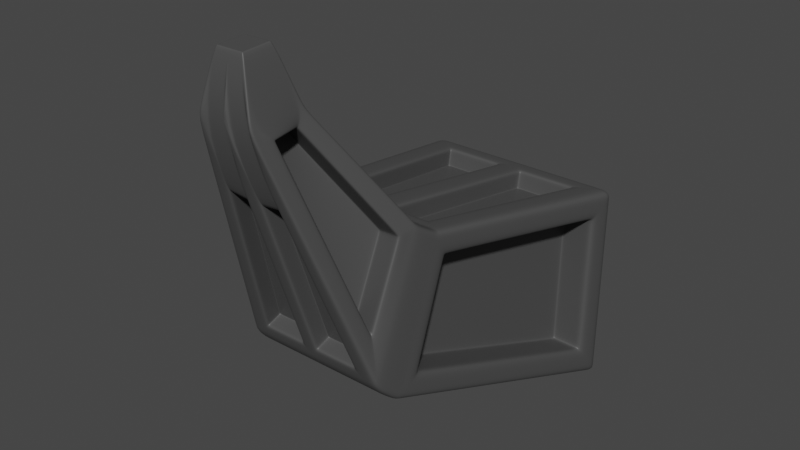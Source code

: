 # Source: SurveillanceCameraStand.blend  (saved by Blender 2.90.8; exported with 4.5.12 LTS)
import bpy
from mathutils import Matrix  # noqa: F401  (used for matrix-valued properties, if any)

bpy.ops.wm.read_factory_settings(use_empty=True)
scene = bpy.context.scene
scene.name = 'Scene'

# ---- collections
col_collection = bpy.data.collections.new('Collection'); scene.collection.children.link(col_collection)

# ---- materials (node trees are filled in below, after node groups)
mat_camera_quinary = bpy.data.materials.new('Camera_Quinary')
mat_camera_quinary.use_transparent_shadow = False

# ---- material node trees
mat_camera_quinary.use_nodes = True; mat_camera_quinary.node_tree.nodes.clear()
_N = mat_camera_quinary.node_tree.nodes; _L = mat_camera_quinary.node_tree.links
n0 = _N.new('ShaderNodeBsdfPrincipled'); n0.name = 'Principled BSDF'; n0.location = (10, 300)
n0.distribution = 'GGX'
n0.subsurface_method = 'BURLEY'
n0.inputs[0].default_value = (0.0716, 0.0716, 0.0716, 1.0)
n0.inputs[3].default_value = 1.45
n0.inputs[27].default_value = (0.0, 0.0, 0.0, 1.0)
n0.inputs[28].default_value = 1.0
n1 = _N.new('ShaderNodeOutputMaterial'); n1.name = 'Material Output'; n1.location = (300, 300)
_L.new(n0.outputs[0], n1.inputs[0])
n1.is_active_output = True

# ---- world
world_world = bpy.data.worlds.new('World'); scene.world = world_world
world_world.use_nodes = True; world_world.node_tree.nodes.clear()
_N = world_world.node_tree.nodes; _L = world_world.node_tree.links
n0 = _N.new('ShaderNodeOutputWorld'); n0.name = 'World Output'; n0.location = (300, 300)
n1 = _N.new('ShaderNodeBackground'); n1.name = 'Background'; n1.location = (10, 300)
n1.inputs[0].default_value = (0.05088, 0.05088, 0.05088, 1.0)
_L.new(n1.outputs[0], n0.inputs[0])
n0.is_active_output = True
world_world.color = (0.05088, 0.05088, 0.05088)
world_world.use_sun_shadow = False
world_world.sun_shadow_jitter_overblur = 0.0

# ---- meshes
me_cube_001 = bpy.data.meshes.new('Cube.001')
me_cube_001.from_pydata([(0.7144, 0.7638, -3.003), (0.7144, 1.252, -1.66), (1.0, 3.519, -4.046), (1.0, 3.519, -2.046), (0.6921, 0.5654, -2.828), (0.6921, 1.062, -1.539), (0.2649, -0.2203, -0.4883), (0.2649, 0.3086, -0.4592), (0.1397, -0.1229, 0.01763), (0.1397, 0.1561, 0.03301), (0.8493, 3.519, -4.046), (0.8493, 3.519, -2.046), (0.6068, 0.7638, -3.003), (0.6068, 1.252, -1.66), (0.5878, 0.5654, -2.828), (0.5878, 1.062, -1.539), (0.2557, 0.009966, -1.174), (0.2762, 0.5936, -0.8677), (0.1187, -0.1229, 0.01763), (0.1187, 0.1561, 0.03301), (1.0, 3.519, -2.152), (0.7144, 1.227, -1.731), (0.6921, 1.036, -1.607), (0.2727, 0.2195, -0.5846), (0.1397, 0.1414, 0.0322), (0.1187, 0.1414, 0.0322), (0.8493, 3.519, -2.152), (1.0, 3.519, -3.934), (0.7144, 0.7912, -2.927), (0.6921, 0.5934, -2.756), (0.3136, -0.0295, -0.5913), (0.1397, -0.1072, 0.01849), (0.1187, -0.1072, 0.01849), (0.8493, 3.519, -3.934), (0.7185, 0.8032, -3.018), (0.7185, 1.285, -1.666), (0.4969, 1.409, -1.687), (0.488, 0.9273, -3.065), (0.7323, 1.359, -1.911), (0.7381, 1.024, -2.85), (0.673, 0.5303, -2.723), (0.673, 1.028, -1.491), (0.4628, 0.981, -1.423), (0.485, 0.5064, -2.652), (0.6492, 0.8689, -1.572), (0.6226, 0.5717, -2.324), (0.9857, 3.381, -3.994), (0.9857, 3.405, -2.027), (0.6973, 3.281, -2.006), (0.6931, 3.257, -3.947), (0.9711, 3.25, -2.258), (0.9658, 3.233, -3.665), (0.9857, 3.404, -2.131), (0.7185, 1.259, -1.737), (0.9857, 3.382, -3.883), (0.7185, 0.8303, -2.942), (0.0, 3.519, -2.046), (0.0, 0.7638, -3.003), (0.0, 0.5654, -2.828), (0.0, -0.2203, -0.4883), (0.0, -0.1229, 0.01763), (0.0, 3.519, -4.046), (0.0, 1.252, -1.66), (0.0, 1.062, -1.539), (0.0, 0.3086, -0.4592), (0.0, 0.1561, 0.03301), (0.0, 0.1414, 0.0322), (0.0, 3.519, -2.152), (0.0, 3.519, -3.934), (0.0, -0.1072, 0.01849), (0.0, 1.285, -1.666), (0.0, 0.8032, -3.018), (0.0, 1.028, -1.491), (0.0, 0.5303, -2.723), (0.0, 3.381, -3.994), (0.0, 3.405, -2.027), (0.6531, 3.268, -2.261), (0.4143, 1.377, -1.914), (0.6479, 3.251, -3.668), (0.4201, 1.041, -2.853), (0.6763, 3.266, -2.261), (0.671, 3.249, -3.668), (0.4433, 1.04, -2.853), (0.4375, 1.375, -1.913), (0.9016, 3.237, -3.666), (0.6739, 1.028, -2.851), (0.668, 1.363, -1.911), (0.9068, 3.254, -2.259), (0.673, 1.002, -1.556), (0.2649, 0.2807, -0.4607), (0.2649, -0.1906, -0.4867), (0.673, 0.5583, -2.654), (0.4164, 0.915, -1.609), (0.03996, 0.2656, -0.622), (0.08082, 0.01655, -0.6288), (0.3898, 0.6178, -2.362), (0.435, 0.9113, -1.606), (0.4084, 0.6141, -2.359), (0.09944, 0.01286, -0.6258), (0.05858, 0.2619, -0.619), (0.6027, 0.5756, -2.327), (0.2529, 0.2234, -0.5878), (0.6293, 0.8728, -1.575), (0.2937, -0.02557, -0.5945), (0.225, -0.2203, -0.4883), (0.07481, 0.01719, -1.196), (0.5716, 0.5303, -2.723), (0.07481, 0.6578, -2.601), (0.07481, 0.5064, -2.652), (0.07481, 0.1685, -1.145), (0.2557, 0.1613, -1.123), (0.485, 0.6578, -2.601), (0.07481, 0.1685, -1.145), (0.2557, 0.1613, -1.123), (0.485, 0.6578, -2.601), (0.07481, 0.6578, -2.601), (0.2557, 0.03967, -1.164), (0.485, 0.5362, -2.642), (0.07481, 0.04689, -1.186), (0.07481, 0.5362, -2.642), (0.8372, 3.381, -3.994), (0.6102, 0.8032, -3.018), (0.1327, 3.319, -3.784), (0.1327, 0.9273, -3.065), (0.1327, 3.257, -3.947), (0.1327, 0.9891, -2.901), (0.6931, 3.319, -3.784), (0.488, 0.9891, -2.901), (0.1327, 0.9818, -2.921), (0.488, 0.9818, -2.921), (0.1327, 3.311, -3.803), (0.6931, 3.311, -3.803), (0.488, 0.9367, -3.04), (0.1327, 0.9367, -3.04), (0.1327, 3.266, -3.922), (0.6931, 3.266, -3.922), (0.8372, 3.405, -2.027), (0.6102, 1.285, -1.666), (0.1259, 3.251, -2.184), (0.1259, 1.409, -1.687), (0.1259, 3.281, -2.006), (0.1259, 1.379, -1.865), (0.6973, 3.251, -2.184), (0.4969, 1.379, -1.865), (0.1259, 3.251, -2.184), (0.6973, 3.251, -2.184), (0.4969, 1.379, -1.865), (0.1259, 1.379, -1.865), (0.6973, 3.276, -2.036), (0.4969, 1.404, -1.717), (0.1259, 1.404, -1.717), (0.1259, 3.276, -2.036), (0.5716, 1.028, -1.491), (0.225, 0.3086, -0.4592), (0.08289, 0.981, -1.423), (0.08289, 0.5923, -0.8658), (0.08289, 0.8789, -1.504), (0.08289, 0.4903, -0.9464), (0.4628, 0.8789, -1.504), (0.2762, 0.4915, -0.9482), (0.7234, 1.324, -1.672), (0.6144, 1.324, -1.672), (0.6144, 0.8503, -3.036), (0.7234, 1.299, -1.744), (0.7234, 0.8769, -2.959), (0.7234, 0.8503, -3.036), (0.7366, 1.394, -1.917), (0.7423, 1.064, -2.865), (0.1327, 0.9699, -3.081), (0.1259, 1.443, -1.693), (0.4187, 1.411, -1.92), (0.4243, 1.082, -2.868), (0.4418, 1.41, -1.92), (0.4475, 1.08, -2.868), (0.678, 1.068, -2.866), (0.6724, 1.397, -1.918), (0.4917, 0.9699, -3.081), (0.0, 0.8503, -3.036), (0.1327, 1.032, -2.918), (0.4917, 1.032, -2.918), (0.4917, 1.024, -2.937), (0.1327, 1.024, -2.937), (0.1327, 0.9793, -3.056), (0.4917, 0.9793, -3.056), (0.5006, 1.443, -1.693), (0.0, 1.324, -1.672), (0.1259, 1.413, -1.871), (0.5006, 1.413, -1.871), (0.1259, 1.413, -1.871), (0.5006, 1.413, -1.871), (0.5006, 1.438, -1.723), (0.1259, 1.438, -1.723), (0.9802, 3.327, -3.974), (0.6713, 3.227, -2.253), (0.9019, 3.214, -2.251), (0.6888, 3.263, -3.785), (0.6888, 3.218, -3.904), (0.1259, 3.212, -2.177), (0.1259, 3.237, -2.03), (0.9802, 3.361, -2.019), (0.8325, 3.361, -2.019), (0.8325, 3.327, -3.974), (0.9802, 3.359, -2.123), (0.9802, 3.329, -3.864), (0.9661, 3.211, -2.251), (0.9611, 3.187, -3.648), (0.1327, 3.208, -3.929), (0.1259, 3.242, -1.999), (0.6481, 3.228, -2.253), (0.6431, 3.205, -3.651), (0.6663, 3.203, -3.651), (0.8969, 3.191, -3.649), (0.6888, 3.208, -3.929), (0.0, 3.327, -3.974), (0.1327, 3.27, -3.765), (0.6888, 3.27, -3.765), (0.1327, 3.263, -3.785), (0.1327, 3.218, -3.904), (0.6932, 3.242, -1.999), (0.0, 3.361, -2.019), (0.1259, 3.212, -2.177), (0.6932, 3.212, -2.177), (0.6932, 3.212, -2.177), (0.6932, 3.237, -2.03), (0.6588, 0.5042, -2.646), (0.5596, 1.003, -1.455), (0.5596, 0.5042, -2.646), (0.6588, 0.9771, -1.518), (0.6588, 0.5323, -2.579), (0.6588, 1.003, -1.455), (0.08289, 0.9675, -1.404), (0.07481, 0.4895, -2.602), (0.6361, 0.8464, -1.537), (0.6118, 0.5508, -2.264), (0.4034, 0.8924, -1.575), (0.3791, 0.5969, -2.302), (0.422, 0.8887, -1.572), (0.3977, 0.5932, -2.299), (0.592, 0.5548, -2.267), (0.6163, 0.8503, -1.541), (0.477, 0.4892, -2.601), (0.0, 0.5042, -2.646), (0.07481, 0.6408, -2.551), (0.477, 0.6406, -2.55), (0.07481, 0.6408, -2.551), (0.477, 0.6406, -2.55), (0.477, 0.5189, -2.591), (0.07481, 0.5192, -2.592), (0.4563, 0.9675, -1.404), (0.0, 1.003, -1.455), (0.08289, 0.8654, -1.484), (0.4563, 0.8655, -1.484), (0.2743, -0.2029, -0.5401), (0.233, 0.3253, -0.4831), (0.233, -0.2029, -0.5401), (0.2743, 0.2974, -0.4861), (0.2743, -0.1732, -0.5369), (0.08289, 0.6013, -0.8787), (0.07481, 0.02851, -1.229), (0.2814, 0.2346, -0.6074), (0.3207, -0.01558, -0.6314), (0.04868, 0.2806, -0.6449), (0.08798, 0.03047, -0.6689), (0.1066, 0.02678, -0.6659), (0.3009, -0.01165, -0.6346), (0.261, 0.02146, -1.208), (0.0, -0.2029, -0.5401), (0.07481, 0.1799, -1.178), (0.261, 0.1728, -1.157), (0.07481, 0.1799, -1.178), (0.07481, 0.05822, -1.219), (0.2806, 0.6026, -0.8805), (0.0, 0.3253, -0.4831), (0.08289, 0.4993, -0.9593), (0.2806, 0.5005, -0.9611), (0.2743, 0.3253, -0.4831), (0.0673, 0.2769, -0.6419), (0.2616, 0.2385, -0.6106), (0.261, 0.1728, -1.157), (0.261, 0.05116, -1.198), (0.8258, 3.519, -2.046), (0.59, 0.7638, -3.003), (0.5716, 0.5654, -2.828), (0.2188, -0.2203, -0.4883), (0.1154, -0.1229, 0.01763), (0.8258, 3.519, -2.152), (0.8258, 3.519, -3.934), (0.5934, 1.285, -1.666), (0.5558, 1.028, -1.491), (0.814, 3.405, -2.027), (0.8258, 3.519, -4.046), (0.59, 1.252, -1.66), (0.5716, 1.062, -1.539), (0.2188, 0.3086, -0.4592), (0.1154, 0.1561, 0.03301), (0.1154, 0.1414, 0.0322), (0.1154, -0.1072, 0.01849), (0.5934, 0.8032, -3.018), (0.5558, 0.5303, -2.723), (0.814, 3.381, -3.994), (0.2507, 0.01017, -1.175), (0.4736, 0.5064, -2.652), (0.2507, 0.1615, -1.124), (0.4736, 0.6578, -2.601), (0.4736, 0.6578, -2.601), (0.2507, 0.1615, -1.124), (0.2507, 0.03987, -1.165), (0.4736, 0.5362, -2.642), (0.4782, 0.9273, -3.065), (0.6776, 3.257, -3.947), (0.4782, 0.9891, -2.901), (0.6776, 3.319, -3.784), (0.6776, 3.311, -3.803), (0.4782, 0.9818, -2.921), (0.4782, 0.9367, -3.04), (0.6776, 3.266, -3.922), (0.4867, 1.409, -1.687), (0.6815, 3.281, -2.006), (0.4867, 1.379, -1.865), (0.6815, 3.251, -2.184), (0.4867, 1.379, -1.865), (0.6815, 3.251, -2.184), (0.6815, 3.276, -2.036), (0.4867, 1.404, -1.717), (0.4523, 0.981, -1.423), (0.2709, 0.5936, -0.8676), (0.4523, 0.8789, -1.504), (0.2709, 0.4915, -0.9482), (0.4902, 1.413, -1.871), (0.4818, 1.032, -2.918), (0.6735, 3.27, -3.765), (0.6775, 3.212, -2.177), (0.446, 0.8655, -1.484), (0.4659, 0.6406, -2.55), (0.2751, 0.5005, -0.961), (0.2559, 0.173, -1.158), (0.05164, 3.519, -4.046), (0.03689, 1.252, -1.66), (0.03574, 1.062, -1.539), (0.01368, 0.3086, -0.4592), (0.007215, 0.1561, 0.03301), (0.007215, 0.1414, 0.0322), (0.007215, -0.1072, 0.01849), (0.03711, 0.8032, -3.018), (0.03476, 0.5303, -2.723), (0.05091, 3.381, -3.994), (0.09975, 0.5064, -2.652), (0.09975, 0.6578, -2.601), (0.09975, 0.6578, -2.601), (0.09975, 0.5362, -2.642), (0.1543, 0.9273, -3.065), (0.1668, 3.257, -3.947), (0.1543, 0.9891, -2.901), (0.1668, 3.319, -3.784), (0.1668, 3.311, -3.803), (0.1668, 3.266, -3.922), (0.1484, 1.379, -1.865), (0.1484, 1.404, -1.717), (0.09464, 0.5924, -0.8659), (0.09464, 0.4903, -0.9465), (0.1545, 1.032, -2.918), (0.1665, 3.27, -3.765), (0.09926, 0.6408, -2.551), (0.08613, 0.1794, -1.177), (0.05164, 3.519, -2.046), (0.03689, 0.7638, -3.003), (0.03574, 0.5654, -2.828), (0.01368, -0.2203, -0.4883), (0.007215, -0.1229, 0.01763), (0.05164, 3.519, -2.152), (0.05164, 3.519, -3.934), (0.03711, 1.285, -1.666), (0.03476, 1.028, -1.491), (0.05091, 3.405, -2.027), (0.08581, 0.01675, -1.194), (0.08581, 0.1681, -1.143), (0.08581, 0.1681, -1.143), (0.08581, 0.04645, -1.184), (0.1543, 0.9818, -2.921), (0.1543, 0.9367, -3.04), (0.1484, 1.409, -1.687), (0.1606, 3.281, -2.006), (0.1484, 1.379, -1.865), (0.1606, 3.251, -2.184), (0.1606, 3.251, -2.184), (0.1606, 3.276, -2.036), (0.106, 0.981, -1.423), (0.106, 0.8789, -1.504), (0.1487, 1.413, -1.871), (0.1604, 3.212, -2.177), (0.1056, 0.8654, -1.484), (0.0949, 0.4993, -0.9594), (1.0, 3.519, -3.848), (0.7144, 0.8122, -2.87), (0.6921, 0.6147, -2.7), (0.2649, -0.1679, -0.4855), (0.1397, -0.09521, 0.01915), (0.1187, -0.09521, 0.01915), (0.8493, 3.519, -3.848), (0.7185, 0.8509, -2.884), (0.673, 0.5796, -2.601), (0.9857, 3.383, -3.799), (0.7378, 1.04, -2.805), (0.9661, 3.234, -3.598), (0.0, 3.519, -3.848), (0.0, -0.09521, 0.01915), (0.4199, 1.058, -2.808), (0.6481, 3.251, -3.6), (0.443, 1.056, -2.807), (0.6713, 3.25, -3.6), (0.9019, 3.238, -3.598), (0.6736, 1.044, -2.806), (0.3116, -0.01752, -0.5909), (0.6238, 0.586, -2.288), (0.07886, 0.02852, -0.6284), (0.3911, 0.632, -2.326), (0.09748, 0.02484, -0.6254), (0.4097, 0.6284, -2.323), (0.604, 0.5899, -2.291), (0.2918, -0.01359, -0.5941), (0.424, 1.098, -2.822), (0.6434, 3.206, -3.584), (0.3802, 0.6111, -2.267), (0.08609, 0.0425, -0.6677), (0.1154, -0.09521, 0.01915), (0.8258, 3.519, -3.848), (0.05164, 3.519, -3.848), (0.007215, -0.09521, 0.01915), (0.4378, 1.359, -1.958), (0.6683, 1.347, -1.956), (0.06053, 0.25, -0.6194), (0.2548, 0.2115, -0.5881), (1.0, 3.519, -2.237), (0.7144, 1.206, -1.788), (0.6921, 1.015, -1.662), (0.2649, 0.2582, -0.462), (0.1397, 0.1295, 0.03155), (0.1187, 0.1295, 0.03155), (0.8493, 3.519, -2.237), (0.7185, 1.239, -1.795), (0.673, 0.9809, -1.608), (0.9857, 3.403, -2.214), (0.7326, 1.343, -1.956), (0.9708, 3.249, -2.325), (0.0, 3.519, -2.237), (0.0, 0.1295, 0.03155), (0.4146, 1.361, -1.958), (0.6528, 3.267, -2.328), (0.676, 3.265, -2.328), (0.9066, 3.253, -2.326), (0.2747, 0.2076, -0.5849), (0.6479, 0.8547, -1.608), (0.04191, 0.2537, -0.6224), (0.4152, 0.9008, -1.645), (0.4338, 0.8971, -1.642), (0.6281, 0.8586, -1.611), (0.4189, 1.395, -1.965), (0.6479, 3.227, -2.32), (0.4022, 0.8783, -1.61), (0.05056, 0.2686, -0.646), (0.1154, 0.1295, 0.03155), (0.8258, 3.519, -2.237), (0.05164, 3.519, -2.237), (0.007215, 0.1295, 0.03155)], [], [(26, 11, 3, 20), (53, 35, 1, 21), (121, 34, 0, 12), (254, 252, 6, 104), (12, 0, 4, 14), (21, 1, 5, 22), (255, 275, 7, 89), (89, 7, 9, 24), (104, 6, 8, 18), (283, 104, 18, 284), (24, 9, 19, 25), (275, 253, 153, 7), (7, 153, 19, 9), (1, 13, 15, 5), (281, 12, 14, 282), (376, 112, 109, 375), (35, 137, 13, 1), (297, 121, 12, 281), (285, 280, 11, 26), (461, 285, 26, 438), (436, 24, 25, 437), (435, 89, 24, 436), (454, 96, 92, 453), (433, 21, 22, 434), (439, 53, 21, 433), (438, 26, 20, 432), (10, 33, 27, 2), (34, 55, 28, 0), (0, 28, 29, 4), (252, 256, 90, 6), (6, 90, 31, 8), (8, 31, 32, 18), (290, 286, 33, 10), (165, 164, 55, 34), (448, 80, 76, 447), (378, 128, 125, 352), (160, 161, 137, 35), (162, 165, 34, 121), (163, 160, 35, 53), (4, 29, 91, 40), (434, 22, 88, 440), (282, 14, 106, 298), (5, 15, 152, 41), (22, 5, 41, 88), (14, 4, 40, 106), (20, 3, 47, 52), (10, 2, 46, 120), (3, 11, 136, 47), (290, 10, 120, 299), (432, 20, 52, 441), (2, 27, 54, 46), (204, 50, 52, 202), (167, 39, 55, 164), (442, 38, 53, 439), (403, 51, 54, 401), (384, 144, 138, 383), (463, 341, 66, 445), (341, 340, 65, 66), (386, 154, 156, 387), (339, 64, 65, 340), (338, 63, 72, 372), (337, 62, 63, 338), (371, 70, 62, 337), (368, 342, 69, 60), (364, 56, 75, 373), (456, 170, 77, 446), (210, 81, 78, 209), (408, 82, 79, 406), (172, 83, 77, 170), (175, 86, 83, 172), (411, 85, 82, 408), (211, 84, 81, 210), (449, 87, 80, 448), (443, 50, 87, 449), (205, 51, 84, 211), (402, 39, 85, 411), (166, 38, 86, 175), (232, 44, 88, 227), (450, 23, 89, 435), (260, 30, 90, 256), (413, 45, 91, 400), (459, 261, 93, 452), (416, 98, 94, 414), (237, 97, 95, 235), (276, 99, 93, 261), (277, 101, 99, 276), (238, 100, 97, 237), (419, 103, 98, 416), (455, 102, 96, 454), (451, 44, 102, 455), (412, 30, 103, 419), (233, 45, 100, 238), (259, 23, 101, 277), (300, 16, 104, 283), (240, 43, 106, 226), (346, 108, 73, 344), (258, 105, 59, 266), (335, 268, 110, 302), (278, 113, 110, 268), (244, 115, 107, 242), (304, 114, 111, 303), (307, 117, 114, 304), (247, 119, 115, 244), (279, 116, 113, 278), (377, 118, 112, 376), (374, 105, 118, 377), (265, 16, 116, 279), (231, 108, 119, 247), (301, 43, 117, 307), (212, 49, 120, 201), (308, 37, 121, 297), (351, 124, 74, 345), (168, 123, 71, 177), (329, 179, 127, 310), (216, 130, 122, 214), (312, 131, 126, 311), (180, 129, 127, 179), (183, 132, 129, 180), (315, 135, 131, 312), (217, 134, 130, 216), (379, 133, 128, 378), (350, 123, 133, 379), (206, 124, 134, 217), (309, 49, 135, 315), (176, 37, 132, 183), (184, 36, 137, 161), (380, 139, 70, 371), (317, 48, 136, 289), (207, 140, 75, 219), (388, 186, 141, 382), (222, 145, 142, 221), (320, 146, 143, 318), (188, 147, 141, 186), (191, 150, 147, 188), (323, 149, 146, 320), (223, 148, 145, 222), (385, 151, 144, 384), (381, 140, 151, 385), (218, 48, 148, 223), (316, 36, 149, 323), (169, 139, 150, 191), (271, 17, 153, 253), (324, 42, 152, 288), (358, 155, 64, 339), (230, 154, 72, 249), (391, 273, 157, 359), (325, 17, 159, 327), (248, 42, 158, 251), (257, 155, 157, 273), (207, 169, 191, 198), (36, 184, 190, 149), (149, 190, 189, 146), (198, 191, 188, 197), (197, 188, 186, 220), (146, 189, 187, 143), (389, 220, 186, 388), (139, 169, 185, 70), (218, 184, 161, 200), (212, 176, 183, 196), (123, 168, 182, 133), (133, 182, 181, 128), (196, 183, 180, 195), (195, 180, 179, 215), (128, 181, 178, 125), (330, 215, 179, 329), (206, 168, 177, 213), (37, 176, 162, 121), (204, 166, 175, 194), (39, 167, 174, 85), (85, 174, 173, 82), (194, 175, 172, 193), (193, 172, 170, 208), (82, 173, 171, 79), (457, 208, 170, 456), (205, 167, 164, 203), (38, 166, 163, 53), (202, 199, 160, 163), (201, 192, 165, 162), (199, 200, 161, 160), (192, 203, 164, 165), (46, 54, 203, 192), (47, 136, 200, 199), (120, 46, 192, 201), (52, 47, 199, 202), (51, 205, 203, 54), (447, 76, 208, 457), (80, 193, 208, 76), (87, 194, 193, 80), (50, 204, 194, 87), (124, 206, 213, 74), (311, 126, 215, 330), (131, 195, 215, 126), (135, 196, 195, 131), (49, 212, 196, 135), (48, 218, 200, 136), (383, 138, 220, 389), (144, 197, 220, 138), (151, 198, 197, 144), (140, 207, 198, 151), (184, 218, 223, 190), (190, 223, 222, 189), (189, 222, 221, 187), (169, 207, 219, 185), (168, 206, 217, 182), (182, 217, 216, 181), (181, 216, 214, 178), (176, 212, 201, 162), (167, 205, 211, 174), (174, 211, 210, 173), (173, 210, 209, 171), (166, 204, 202, 163), (154, 230, 250, 156), (271, 248, 251, 274), (387, 156, 250, 390), (257, 230, 249, 272), (42, 248, 225, 152), (258, 231, 247, 270), (43, 240, 246, 117), (117, 246, 245, 114), (270, 247, 244, 269), (269, 244, 242, 267), (114, 245, 243, 111), (303, 111, 243, 333), (108, 231, 241, 73), (265, 240, 226, 254), (44, 232, 239, 102), (260, 233, 238, 264), (264, 238, 237, 263), (102, 239, 236, 96), (96, 236, 234, 92), (263, 237, 235, 262), (453, 92, 234, 458), (45, 233, 228, 91), (259, 232, 227, 255), (40, 91, 228, 224), (41, 152, 225, 229), (88, 41, 229, 227), (106, 40, 224, 226), (23, 259, 255, 89), (98, 263, 262, 94), (103, 264, 263, 98), (30, 260, 264, 103), (16, 265, 254, 104), (112, 269, 267, 109), (118, 270, 269, 112), (105, 258, 270, 118), (155, 257, 272, 64), (17, 271, 274, 159), (230, 257, 273, 250), (390, 250, 273, 391), (248, 271, 253, 225), (240, 265, 279, 246), (246, 279, 278, 245), (245, 278, 268, 243), (333, 243, 268, 335), (231, 258, 266, 241), (232, 259, 277, 239), (239, 277, 276, 236), (236, 276, 261, 234), (458, 234, 261, 459), (233, 260, 256, 228), (224, 228, 256, 252), (229, 225, 253, 275), (227, 229, 275, 255), (226, 224, 252, 254), (362, 333, 335, 363), (251, 332, 334, 274), (347, 303, 333, 362), (158, 326, 332, 251), (142, 319, 331, 221), (353, 311, 330, 361), (361, 330, 329, 360), (221, 331, 328, 187), (358, 325, 327, 359), (274, 334, 327, 159), (17, 325, 293, 153), (386, 324, 288, 372), (380, 316, 323, 357), (48, 317, 322, 148), (148, 322, 321, 145), (357, 323, 320, 356), (356, 320, 318, 382), (187, 328, 318, 143), (381, 317, 289, 373), (36, 316, 287, 137), (351, 309, 315, 355), (37, 308, 314, 132), (132, 314, 313, 129), (355, 315, 312, 354), (354, 312, 311, 353), (360, 329, 310, 352), (49, 309, 299, 120), (350, 308, 297, 343), (346, 301, 307, 349), (16, 300, 306, 116), (116, 306, 305, 113), (349, 307, 304, 348), (348, 304, 303, 347), (363, 335, 302, 375), (43, 301, 298, 106), (374, 300, 283, 367), (11, 280, 289, 136), (18, 32, 296, 284), (137, 287, 291, 13), (13, 291, 292, 15), (15, 292, 288, 152), (153, 293, 294, 19), (42, 324, 326, 158), (25, 19, 294, 295), (437, 25, 295, 460), (145, 321, 319, 142), (336, 290, 299, 345), (366, 282, 298, 344), (129, 313, 310, 127), (336, 370, 286, 290), (462, 369, 285, 461), (369, 364, 280, 285), (343, 297, 281, 365), (113, 305, 302, 110), (365, 281, 282, 366), (367, 283, 284, 368), (59, 367, 368, 60), (57, 365, 366, 58), (71, 343, 365, 57), (67, 56, 364, 369), (444, 67, 369, 462), (61, 68, 370, 336), (58, 366, 344, 73), (61, 336, 345, 74), (105, 374, 367, 59), (267, 363, 375, 109), (115, 348, 347, 107), (119, 349, 348, 115), (108, 346, 349, 119), (123, 350, 343, 71), (178, 360, 352, 125), (130, 354, 353, 122), (134, 355, 354, 130), (124, 351, 355, 134), (140, 381, 373, 75), (147, 356, 382, 141), (150, 357, 356, 147), (139, 380, 357, 150), (154, 386, 372, 72), (155, 358, 359, 157), (214, 361, 360, 178), (122, 353, 361, 214), (107, 347, 362, 242), (242, 362, 363, 267), (332, 390, 391, 334), (326, 387, 390, 332), (319, 383, 389, 331), (331, 389, 388, 328), (334, 391, 359, 327), (325, 358, 339, 293), (317, 381, 385, 322), (322, 385, 384, 321), (328, 388, 382, 318), (316, 380, 371, 287), (308, 350, 379, 314), (314, 379, 378, 313), (309, 351, 345, 299), (300, 374, 377, 306), (306, 377, 376, 305), (301, 346, 344, 298), (280, 364, 373, 289), (284, 296, 342, 368), (287, 371, 337, 291), (291, 337, 338, 292), (292, 338, 372, 288), (293, 339, 340, 294), (324, 386, 387, 326), (295, 294, 340, 341), (460, 295, 341, 463), (321, 384, 383, 319), (313, 378, 352, 310), (305, 376, 375, 302), (296, 424, 427, 342), (68, 404, 426, 370), (370, 426, 425, 286), (32, 397, 424, 296), (235, 422, 423, 262), (95, 415, 422, 235), (78, 407, 421, 209), (209, 421, 420, 171), (450, 412, 419, 431), (45, 413, 418, 100), (100, 418, 417, 97), (431, 419, 416, 430), (430, 416, 414, 452), (262, 423, 414, 94), (451, 413, 400, 440), (30, 412, 395, 90), (442, 402, 411, 429), (51, 403, 410, 84), (84, 410, 409, 81), (429, 411, 408, 428), (428, 408, 406, 446), (171, 420, 406, 79), (342, 427, 405, 69), (443, 403, 401, 441), (39, 402, 399, 55), (27, 392, 401, 54), (29, 394, 400, 91), (81, 409, 407, 78), (33, 398, 392, 27), (55, 399, 393, 28), (28, 393, 394, 29), (97, 417, 415, 95), (90, 395, 396, 31), (31, 396, 397, 32), (286, 425, 398, 33), (50, 443, 441, 52), (83, 428, 446, 77), (86, 429, 428, 83), (38, 442, 429, 86), (44, 451, 440, 88), (99, 430, 452, 93), (101, 431, 430, 99), (23, 450, 431, 101), (424, 460, 463, 427), (404, 444, 462, 426), (426, 462, 461, 425), (397, 437, 460, 424), (422, 458, 459, 423), (415, 453, 458, 422), (407, 447, 457, 421), (421, 457, 456, 420), (413, 451, 455, 418), (418, 455, 454, 417), (423, 459, 452, 414), (412, 450, 435, 395), (403, 443, 449, 410), (410, 449, 448, 409), (420, 456, 446, 406), (427, 463, 445, 405), (402, 442, 439, 399), (392, 432, 441, 401), (394, 434, 440, 400), (409, 448, 447, 407), (398, 438, 432, 392), (399, 439, 433, 393), (393, 433, 434, 394), (417, 454, 453, 415), (395, 435, 436, 396), (396, 436, 437, 397), (425, 461, 438, 398)])
me_cube_001.polygons.foreach_set('use_smooth', [True] * 447)
_uv = me_cube_001.uv_layers.new(name='UVMap')
_uv.uv.foreach_set('vector', [0.6118, 0.4812, 0.625, 0.4812, 0.625, 0.5, 0.6118, 0.5, 0.6118, 0.7464, 0.625, 0.7464, 0.625, 0.75, 0.6118, 0.75, 0.3562, 0.7464, 0.375, 0.7464, 0.375, 0.75, 0.3562, 0.75, 0.3562, 0.75, 0.375, 0.75, 0.375, 0.75, 0.3562, 0.75, 0.3562, 0.75, 0.375, 0.75, 0.375, 0.75, 0.3562, 0.75, 0.6118, 0.75, 0.625, 0.75, 0.625, 0.75, 0.6118, 0.75, 0.6118, 0.75, 0.625, 0.75, 0.625, 0.75, 0.6118, 0.75, 0.6118, 0.75, 0.625, 0.75, 0.625, 0.75, 0.6118, 0.75, 0.3562, 0.75, 0.375, 0.75, 0.375, 0.75, 0.3562, 0.75, 0.3532, 0.75, 0.3562, 0.75, 0.3562, 0.75, 0.3532, 0.75, 0.6118, 0.75, 0.625, 0.75, 0.625, 0.7688, 0.6118, 0.7688, 0.625, 0.75, 0.6438, 0.75, 0.6438, 0.75, 0.625, 0.75, 0.625, 0.75, 0.6438, 0.75, 0.6438, 0.75, 0.625, 0.75, 0.625, 0.75, 0.6438, 0.75, 0.6438, 0.75, 0.625, 0.75, 0.3532, 0.75, 0.3562, 0.75, 0.3562, 0.75, 0.3532, 0.75, 0.2808, 0.75, 0.2777, 0.75, 0.2777, 0.75, 0.2808, 0.75, 0.625, 0.7464, 0.6438, 0.7464, 0.6438, 0.75, 0.625, 0.75, 0.3532, 0.7464, 0.3562, 0.7464, 0.3562, 0.75, 0.3532, 0.75, 0.6118, 0.4782, 0.625, 0.4782, 0.625, 0.4812, 0.6118, 0.4812, 0.6012, 0.4782, 0.6118, 0.4782, 0.6118, 0.4812, 0.6012, 0.4812, 0.6012, 0.75, 0.6118, 0.75, 0.6118, 0.7688, 0.6012, 0.7688, 0.6012, 0.75, 0.6118, 0.75, 0.6118, 0.75, 0.6012, 0.75, 0.5716, 0.75, 0.5791, 0.75, 0.5791, 0.75, 0.5716, 0.75, 0.6012, 0.75, 0.6118, 0.75, 0.6118, 0.75, 0.6012, 0.75, 0.6012, 0.7464, 0.6118, 0.7464, 0.6118, 0.75, 0.6012, 0.75, 0.6012, 0.4812, 0.6118, 0.4812, 0.6118, 0.5, 0.6012, 0.5, 0.375, 0.4812, 0.3891, 0.4812, 0.3891, 0.5, 0.375, 0.5, 0.375, 0.7464, 0.3891, 0.7464, 0.3891, 0.75, 0.375, 0.75, 0.375, 0.75, 0.3891, 0.75, 0.3891, 0.75, 0.375, 0.75, 0.375, 0.75, 0.3891, 0.75, 0.3891, 0.75, 0.375, 0.75, 0.375, 0.75, 0.3891, 0.75, 0.3891, 0.75, 0.375, 0.75, 0.375, 0.75, 0.3891, 0.75, 0.3891, 0.7688, 0.375, 0.7688, 0.375, 0.4782, 0.3891, 0.4782, 0.3891, 0.4812, 0.375, 0.4812, 0.375, 0.7421, 0.3891, 0.7421, 0.3891, 0.7464, 0.375, 0.7464, 0.5823, 0.5281, 0.5909, 0.5282, 0.5909, 0.5282, 0.5823, 0.5281, 0.2762, 0.7352, 0.2725, 0.7352, 0.2725, 0.7352, 0.2762, 0.7352, 0.625, 0.7421, 0.6438, 0.7421, 0.6438, 0.7464, 0.625, 0.7464, 0.3562, 0.7421, 0.375, 0.7421, 0.375, 0.7464, 0.3562, 0.7464, 0.6118, 0.7421, 0.625, 0.7421, 0.625, 0.7464, 0.6118, 0.7464, 0.375, 0.75, 0.3891, 0.75, 0.3891, 0.75, 0.375, 0.75, 0.6012, 0.75, 0.6118, 0.75, 0.6118, 0.75, 0.6012, 0.75, 0.3532, 0.75, 0.3562, 0.75, 0.3562, 0.75, 0.3532, 0.75, 0.625, 0.75, 0.6438, 0.75, 0.6438, 0.75, 0.625, 0.75, 0.6118, 0.75, 0.625, 0.75, 0.625, 0.75, 0.6118, 0.75, 0.3562, 0.75, 0.375, 0.75, 0.375, 0.75, 0.3562, 0.75, 0.6118, 0.5, 0.625, 0.5, 0.625, 0.5125, 0.6118, 0.5125, 0.3562, 0.5, 0.375, 0.5, 0.375, 0.5125, 0.3562, 0.5125, 0.625, 0.5, 0.6438, 0.5, 0.6438, 0.5125, 0.625, 0.5125, 0.3532, 0.5, 0.3562, 0.5, 0.3562, 0.5125, 0.3532, 0.5125, 0.6012, 0.5, 0.6118, 0.5, 0.6118, 0.5125, 0.6012, 0.5125, 0.375, 0.5, 0.3891, 0.5, 0.3891, 0.5125, 0.375, 0.5125, 0.5908, 0.5324, 0.5909, 0.5282, 0.6118, 0.5125, 0.6118, 0.5174, 0.4146, 0.7288, 0.4146, 0.7325, 0.3891, 0.7464, 0.3891, 0.7421, 0.578, 0.731, 0.5862, 0.7309, 0.6118, 0.7464, 0.6012, 0.7464, 0.4189, 0.5269, 0.4102, 0.5268, 0.3891, 0.5125, 0.3998, 0.5125, 0.7291, 0.5262, 0.7335, 0.5262, 0.7335, 0.5262, 0.7291, 0.5262, 0.6012, 0.8685, 0.6118, 0.8685, 0.6118, 0.875, 0.6012, 0.875, 0.6118, 0.8685, 0.625, 0.8685, 0.625, 0.875, 0.6118, 0.875, 0.7288, 0.75, 0.7332, 0.75, 0.7332, 0.75, 0.7288, 0.75, 0.7435, 0.75, 0.75, 0.75, 0.75, 0.75, 0.7435, 0.75, 0.7435, 0.75, 0.75, 0.75, 0.75, 0.75, 0.7435, 0.75, 0.7435, 0.75, 0.75, 0.75, 0.75, 0.75, 0.7435, 0.75, 0.7435, 0.7464, 0.75, 0.7464, 0.75, 0.75, 0.7435, 0.75, 0.375, 0.8685, 0.3891, 0.8685, 0.3891, 0.875, 0.375, 0.875, 0.7435, 0.5, 0.75, 0.5, 0.75, 0.5125, 0.7435, 0.5125, 0.5781, 0.7273, 0.5863, 0.7272, 0.5862, 0.7309, 0.578, 0.731, 0.4103, 0.5311, 0.4102, 0.5268, 0.4102, 0.5268, 0.4103, 0.5311, 0.4229, 0.7325, 0.4146, 0.7325, 0.4146, 0.7325, 0.4229, 0.7325, 0.5863, 0.7272, 0.5862, 0.7309, 0.5862, 0.7309, 0.5863, 0.7272, 0.5863, 0.7272, 0.5862, 0.7309, 0.5862, 0.7309, 0.5863, 0.7272, 0.4229, 0.7325, 0.4146, 0.7325, 0.4146, 0.7325, 0.4229, 0.7325, 0.4103, 0.5311, 0.4102, 0.5268, 0.4102, 0.5268, 0.4103, 0.5311, 0.5823, 0.5281, 0.5909, 0.5282, 0.5909, 0.5282, 0.5823, 0.5281, 0.5823, 0.5281, 0.5909, 0.5282, 0.5909, 0.5282, 0.5823, 0.5281, 0.4103, 0.5311, 0.4102, 0.5268, 0.4102, 0.5268, 0.4103, 0.5311, 0.4229, 0.7325, 0.4146, 0.7325, 0.4146, 0.7325, 0.4229, 0.7325, 0.5863, 0.7272, 0.5862, 0.7309, 0.5862, 0.7309, 0.5863, 0.7272, 0.5782, 0.75, 0.5791, 0.75, 0.6118, 0.75, 0.6118, 0.75, 0.5493, 0.75, 0.5545, 0.75, 0.6118, 0.75, 0.6012, 0.75, 0.4448, 0.75, 0.4453, 0.75, 0.3891, 0.75, 0.3891, 0.75, 0.431, 0.75, 0.4235, 0.75, 0.3891, 0.75, 0.3998, 0.75, 0.5498, 0.75, 0.5551, 0.75, 0.5545, 0.75, 0.5493, 0.75, 0.4505, 0.75, 0.4453, 0.75, 0.4453, 0.75, 0.4505, 0.75, 0.4243, 0.75, 0.4235, 0.75, 0.4235, 0.75, 0.4243, 0.75, 0.5551, 0.75, 0.5545, 0.75, 0.5545, 0.75, 0.5551, 0.75, 0.5551, 0.75, 0.5545, 0.75, 0.5545, 0.75, 0.5551, 0.75, 0.4243, 0.75, 0.4235, 0.75, 0.4235, 0.75, 0.4243, 0.75, 0.4505, 0.75, 0.4453, 0.75, 0.4453, 0.75, 0.4505, 0.75, 0.5716, 0.75, 0.5791, 0.75, 0.5791, 0.75, 0.5716, 0.75, 0.5716, 0.75, 0.5791, 0.75, 0.5791, 0.75, 0.5716, 0.75, 0.4505, 0.75, 0.4453, 0.75, 0.4453, 0.75, 0.4505, 0.75, 0.4243, 0.75, 0.4235, 0.75, 0.4235, 0.75, 0.4243, 0.75, 0.5551, 0.75, 0.5545, 0.75, 0.5545, 0.75, 0.5551, 0.75, 0.3268, 0.75, 0.3282, 0.75, 0.3562, 0.75, 0.3532, 0.75, 0.3411, 0.75, 0.3416, 0.75, 0.3562, 0.75, 0.3562, 0.75, 0.2692, 0.75, 0.2646, 0.75, 0.25, 0.75, 0.2565, 0.75, 0.2774, 0.75, 0.2777, 0.75, 0.25, 0.75, 0.25, 0.75, 0.3271, 0.75, 0.3285, 0.75, 0.3282, 0.75, 0.3268, 0.75, 0.3285, 0.75, 0.3282, 0.75, 0.3282, 0.75, 0.3285, 0.75, 0.265, 0.75, 0.2646, 0.75, 0.2646, 0.75, 0.265, 0.75, 0.3394, 0.75, 0.3416, 0.75, 0.3416, 0.75, 0.3394, 0.75, 0.3394, 0.75, 0.3416, 0.75, 0.3416, 0.75, 0.3394, 0.75, 0.265, 0.75, 0.2646, 0.75, 0.2646, 0.75, 0.265, 0.75, 0.3285, 0.75, 0.3282, 0.75, 0.3282, 0.75, 0.3285, 0.75, 0.2808, 0.75, 0.2777, 0.75, 0.2777, 0.75, 0.2808, 0.75, 0.2808, 0.75, 0.2777, 0.75, 0.2777, 0.75, 0.2808, 0.75, 0.3285, 0.75, 0.3282, 0.75, 0.3282, 0.75, 0.3285, 0.75, 0.265, 0.75, 0.2646, 0.75, 0.2646, 0.75, 0.265, 0.75, 0.3394, 0.75, 0.3416, 0.75, 0.3416, 0.75, 0.3394, 0.75, 0.3388, 0.5282, 0.3389, 0.5238, 0.3562, 0.5125, 0.3562, 0.5174, 0.332, 0.7352, 0.3337, 0.7352, 0.3562, 0.7464, 0.3532, 0.7464, 0.2716, 0.5238, 0.2673, 0.5238, 0.25, 0.5125, 0.2565, 0.5125, 0.2724, 0.7313, 0.2725, 0.7352, 0.25, 0.7464, 0.25, 0.7421, 0.3321, 0.7313, 0.3338, 0.7313, 0.3337, 0.7352, 0.332, 0.7352, 0.2674, 0.5282, 0.2673, 0.5238, 0.2673, 0.5238, 0.2674, 0.5282, 0.3369, 0.5238, 0.3389, 0.5238, 0.3389, 0.5238, 0.3369, 0.5238, 0.3338, 0.7313, 0.3337, 0.7352, 0.3337, 0.7352, 0.3338, 0.7313, 0.3338, 0.7313, 0.3337, 0.7352, 0.3337, 0.7352, 0.3338, 0.7313, 0.3369, 0.5238, 0.3389, 0.5238, 0.3389, 0.5238, 0.3369, 0.5238, 0.2674, 0.5282, 0.2673, 0.5238, 0.2673, 0.5238, 0.2674, 0.5282, 0.2762, 0.7352, 0.2725, 0.7352, 0.2725, 0.7352, 0.2762, 0.7352, 0.2762, 0.7352, 0.2725, 0.7352, 0.2725, 0.7352, 0.2762, 0.7352, 0.2674, 0.5282, 0.2673, 0.5238, 0.2673, 0.5238, 0.2674, 0.5282, 0.3369, 0.5238, 0.3389, 0.5238, 0.3389, 0.5238, 0.3369, 0.5238, 0.3338, 0.7313, 0.3337, 0.7352, 0.3337, 0.7352, 0.3338, 0.7313, 0.665, 0.729, 0.6651, 0.7327, 0.6438, 0.7464, 0.6438, 0.7421, 0.7249, 0.7327, 0.7288, 0.7327, 0.75, 0.7464, 0.7435, 0.7464, 0.6624, 0.5262, 0.6603, 0.5262, 0.6438, 0.5125, 0.6468, 0.5125, 0.7334, 0.5305, 0.7335, 0.5262, 0.75, 0.5125, 0.75, 0.5174, 0.725, 0.729, 0.7289, 0.729, 0.7288, 0.7327, 0.7249, 0.7327, 0.6604, 0.5305, 0.6603, 0.5262, 0.6603, 0.5262, 0.6604, 0.5305, 0.6668, 0.7327, 0.6651, 0.7327, 0.6651, 0.7327, 0.6668, 0.7327, 0.7289, 0.729, 0.7288, 0.7327, 0.7288, 0.7327, 0.7289, 0.729, 0.7289, 0.729, 0.7288, 0.7327, 0.7288, 0.7327, 0.7289, 0.729, 0.6668, 0.7327, 0.6651, 0.7327, 0.6651, 0.7327, 0.6668, 0.7327, 0.6604, 0.5305, 0.6603, 0.5262, 0.6603, 0.5262, 0.6604, 0.5305, 0.7291, 0.5262, 0.7335, 0.5262, 0.7335, 0.5262, 0.7291, 0.5262, 0.7291, 0.5262, 0.7335, 0.5262, 0.7335, 0.5262, 0.7291, 0.5262, 0.6604, 0.5305, 0.6603, 0.5262, 0.6603, 0.5262, 0.6604, 0.5305, 0.6668, 0.7327, 0.6651, 0.7327, 0.6651, 0.7327, 0.6668, 0.7327, 0.7289, 0.729, 0.7288, 0.7327, 0.7288, 0.7327, 0.7289, 0.729, 0.6722, 0.75, 0.6724, 0.75, 0.6438, 0.75, 0.6438, 0.75, 0.6628, 0.75, 0.6608, 0.75, 0.6438, 0.75, 0.6468, 0.75, 0.7186, 0.75, 0.7216, 0.75, 0.75, 0.75, 0.7435, 0.75, 0.7328, 0.75, 0.7332, 0.75, 0.75, 0.75, 0.75, 0.75, 0.7189, 0.75, 0.7219, 0.75, 0.7216, 0.75, 0.7186, 0.75, 0.6738, 0.75, 0.6724, 0.75, 0.6724, 0.75, 0.6738, 0.75, 0.6612, 0.75, 0.6608, 0.75, 0.6608, 0.75, 0.6612, 0.75, 0.7219, 0.75, 0.7216, 0.75, 0.7216, 0.75, 0.7219, 0.75, 0.7334, 0.5305, 0.7289, 0.729, 0.7289, 0.729, 0.7334, 0.5305, 0.6651, 0.7327, 0.665, 0.729, 0.665, 0.729, 0.6651, 0.7327, 0.6651, 0.7327, 0.665, 0.729, 0.665, 0.729, 0.6651, 0.7327, 0.7334, 0.5305, 0.7289, 0.729, 0.7289, 0.729, 0.7334, 0.5305, 0.7334, 0.5305, 0.7289, 0.729, 0.7289, 0.729, 0.7334, 0.5305, 0.6651, 0.7327, 0.665, 0.729, 0.665, 0.729, 0.6651, 0.7327, 0.729, 0.5305, 0.7334, 0.5305, 0.7289, 0.729, 0.725, 0.729, 0.7288, 0.7327, 0.7289, 0.729, 0.75, 0.7421, 0.75, 0.7464, 0.6604, 0.5305, 0.665, 0.729, 0.6438, 0.7421, 0.6438, 0.5174, 0.3388, 0.5282, 0.3338, 0.7313, 0.3338, 0.7313, 0.3388, 0.5282, 0.2725, 0.7352, 0.2724, 0.7313, 0.2724, 0.7313, 0.2725, 0.7352, 0.2725, 0.7352, 0.2724, 0.7313, 0.2724, 0.7313, 0.2725, 0.7352, 0.3388, 0.5282, 0.3338, 0.7313, 0.3338, 0.7313, 0.3388, 0.5282, 0.3388, 0.5282, 0.3338, 0.7313, 0.3338, 0.7313, 0.3388, 0.5282, 0.2725, 0.7352, 0.2724, 0.7313, 0.2724, 0.7313, 0.2725, 0.7352, 0.3368, 0.5282, 0.3388, 0.5282, 0.3338, 0.7313, 0.3321, 0.7313, 0.2674, 0.5282, 0.2724, 0.7313, 0.25, 0.7421, 0.25, 0.5174, 0.3337, 0.7352, 0.3338, 0.7313, 0.3562, 0.7421, 0.3562, 0.7464, 0.5908, 0.5324, 0.5863, 0.7272, 0.5863, 0.7272, 0.5908, 0.5324, 0.4146, 0.7325, 0.4146, 0.7288, 0.4146, 0.7288, 0.4146, 0.7325, 0.4146, 0.7325, 0.4146, 0.7288, 0.4146, 0.7288, 0.4146, 0.7325, 0.5908, 0.5324, 0.5863, 0.7272, 0.5863, 0.7272, 0.5908, 0.5324, 0.5908, 0.5324, 0.5863, 0.7272, 0.5863, 0.7272, 0.5908, 0.5324, 0.4146, 0.7325, 0.4146, 0.7288, 0.4146, 0.7288, 0.4146, 0.7325, 0.5822, 0.5323, 0.5908, 0.5324, 0.5863, 0.7272, 0.5781, 0.7273, 0.4103, 0.5311, 0.4146, 0.7288, 0.3891, 0.7421, 0.3891, 0.5174, 0.5862, 0.7309, 0.5863, 0.7272, 0.6118, 0.7421, 0.6118, 0.7464, 0.6118, 0.5174, 0.625, 0.5174, 0.625, 0.7421, 0.6118, 0.7421, 0.3562, 0.5174, 0.375, 0.5174, 0.375, 0.7421, 0.3562, 0.7421, 0.625, 0.5174, 0.6438, 0.5174, 0.6438, 0.7421, 0.625, 0.7421, 0.375, 0.5174, 0.3891, 0.5174, 0.3891, 0.7421, 0.375, 0.7421, 0.375, 0.5125, 0.3891, 0.5125, 0.3891, 0.5174, 0.375, 0.5174, 0.625, 0.5125, 0.6438, 0.5125, 0.6438, 0.5174, 0.625, 0.5174, 0.3562, 0.5125, 0.375, 0.5125, 0.375, 0.5174, 0.3562, 0.5174, 0.6118, 0.5125, 0.625, 0.5125, 0.625, 0.5174, 0.6118, 0.5174, 0.4102, 0.5268, 0.4103, 0.5311, 0.3891, 0.5174, 0.3891, 0.5125, 0.5823, 0.5281, 0.5909, 0.5282, 0.5908, 0.5324, 0.5822, 0.5323, 0.5909, 0.5282, 0.5908, 0.5324, 0.5908, 0.5324, 0.5909, 0.5282, 0.5909, 0.5282, 0.5908, 0.5324, 0.5908, 0.5324, 0.5909, 0.5282, 0.5909, 0.5282, 0.5908, 0.5324, 0.5908, 0.5324, 0.5909, 0.5282, 0.2673, 0.5238, 0.2674, 0.5282, 0.25, 0.5174, 0.25, 0.5125, 0.3369, 0.5238, 0.3389, 0.5238, 0.3388, 0.5282, 0.3368, 0.5282, 0.3389, 0.5238, 0.3388, 0.5282, 0.3388, 0.5282, 0.3389, 0.5238, 0.3389, 0.5238, 0.3388, 0.5282, 0.3388, 0.5282, 0.3389, 0.5238, 0.3389, 0.5238, 0.3388, 0.5282, 0.3388, 0.5282, 0.3389, 0.5238, 0.6603, 0.5262, 0.6604, 0.5305, 0.6438, 0.5174, 0.6438, 0.5125, 0.7291, 0.5262, 0.7335, 0.5262, 0.7334, 0.5305, 0.729, 0.5305, 0.7335, 0.5262, 0.7334, 0.5305, 0.7334, 0.5305, 0.7335, 0.5262, 0.7335, 0.5262, 0.7334, 0.5305, 0.7334, 0.5305, 0.7335, 0.5262, 0.7335, 0.5262, 0.7334, 0.5305, 0.7334, 0.5305, 0.7335, 0.5262, 0.665, 0.729, 0.6604, 0.5305, 0.6604, 0.5305, 0.665, 0.729, 0.665, 0.729, 0.6604, 0.5305, 0.6604, 0.5305, 0.665, 0.729, 0.665, 0.729, 0.6604, 0.5305, 0.6604, 0.5305, 0.665, 0.729, 0.7289, 0.729, 0.7334, 0.5305, 0.75, 0.5174, 0.75, 0.7421, 0.2724, 0.7313, 0.2674, 0.5282, 0.2674, 0.5282, 0.2724, 0.7313, 0.2724, 0.7313, 0.2674, 0.5282, 0.2674, 0.5282, 0.2724, 0.7313, 0.2724, 0.7313, 0.2674, 0.5282, 0.2674, 0.5282, 0.2724, 0.7313, 0.3338, 0.7313, 0.3388, 0.5282, 0.3562, 0.5174, 0.3562, 0.7421, 0.4146, 0.7288, 0.4103, 0.5311, 0.4103, 0.5311, 0.4146, 0.7288, 0.4146, 0.7288, 0.4103, 0.5311, 0.4103, 0.5311, 0.4146, 0.7288, 0.4146, 0.7288, 0.4103, 0.5311, 0.4103, 0.5311, 0.4146, 0.7288, 0.5863, 0.7272, 0.5908, 0.5324, 0.6118, 0.5174, 0.6118, 0.7421, 0.7332, 0.75, 0.7328, 0.75, 0.7328, 0.75, 0.7332, 0.75, 0.6722, 0.75, 0.6612, 0.75, 0.6612, 0.75, 0.6722, 0.75, 0.7288, 0.75, 0.7332, 0.75, 0.7328, 0.75, 0.7284, 0.75, 0.7219, 0.75, 0.7328, 0.75, 0.75, 0.75, 0.75, 0.75, 0.6608, 0.75, 0.6612, 0.75, 0.6438, 0.75, 0.6438, 0.75, 0.2774, 0.75, 0.265, 0.75, 0.265, 0.75, 0.2774, 0.75, 0.3416, 0.75, 0.3411, 0.75, 0.3411, 0.75, 0.3416, 0.75, 0.3416, 0.75, 0.3411, 0.75, 0.3411, 0.75, 0.3416, 0.75, 0.2774, 0.75, 0.265, 0.75, 0.265, 0.75, 0.2774, 0.75, 0.2774, 0.75, 0.265, 0.75, 0.265, 0.75, 0.2774, 0.75, 0.3416, 0.75, 0.3411, 0.75, 0.3411, 0.75, 0.3416, 0.75, 0.3394, 0.75, 0.3416, 0.75, 0.3411, 0.75, 0.339, 0.75, 0.2646, 0.75, 0.265, 0.75, 0.25, 0.75, 0.25, 0.75, 0.3285, 0.75, 0.3411, 0.75, 0.3562, 0.75, 0.3562, 0.75, 0.5791, 0.75, 0.5782, 0.75, 0.5782, 0.75, 0.5791, 0.75, 0.4448, 0.75, 0.4243, 0.75, 0.4243, 0.75, 0.4448, 0.75, 0.4448, 0.75, 0.4243, 0.75, 0.4243, 0.75, 0.4448, 0.75, 0.5791, 0.75, 0.5782, 0.75, 0.5782, 0.75, 0.5791, 0.75, 0.5791, 0.75, 0.5782, 0.75, 0.5782, 0.75, 0.5791, 0.75, 0.4448, 0.75, 0.4243, 0.75, 0.4243, 0.75, 0.4448, 0.75, 0.5716, 0.75, 0.5791, 0.75, 0.5782, 0.75, 0.5708, 0.75, 0.4235, 0.75, 0.4243, 0.75, 0.3891, 0.75, 0.3891, 0.75, 0.5551, 0.75, 0.5782, 0.75, 0.6118, 0.75, 0.6118, 0.75, 0.375, 0.75, 0.3891, 0.75, 0.3891, 0.75, 0.375, 0.75, 0.625, 0.75, 0.6438, 0.75, 0.6438, 0.75, 0.625, 0.75, 0.6118, 0.75, 0.625, 0.75, 0.625, 0.75, 0.6118, 0.75, 0.3562, 0.75, 0.375, 0.75, 0.375, 0.75, 0.3562, 0.75, 0.5545, 0.75, 0.5551, 0.75, 0.6118, 0.75, 0.6118, 0.75, 0.4453, 0.75, 0.4448, 0.75, 0.4448, 0.75, 0.4453, 0.75, 0.4453, 0.75, 0.4448, 0.75, 0.4448, 0.75, 0.4453, 0.75, 0.4453, 0.75, 0.4448, 0.75, 0.4448, 0.75, 0.4453, 0.75, 0.3282, 0.75, 0.3285, 0.75, 0.3562, 0.75, 0.3562, 0.75, 0.2777, 0.75, 0.2774, 0.75, 0.2774, 0.75, 0.2777, 0.75, 0.2777, 0.75, 0.2774, 0.75, 0.2774, 0.75, 0.2777, 0.75, 0.2777, 0.75, 0.2774, 0.75, 0.2774, 0.75, 0.2777, 0.75, 0.7216, 0.75, 0.7219, 0.75, 0.75, 0.75, 0.75, 0.75, 0.6724, 0.75, 0.6722, 0.75, 0.6722, 0.75, 0.6724, 0.75, 0.7328, 0.75, 0.7219, 0.75, 0.7219, 0.75, 0.7328, 0.75, 0.7284, 0.75, 0.7328, 0.75, 0.7219, 0.75, 0.7189, 0.75, 0.6612, 0.75, 0.6722, 0.75, 0.6438, 0.75, 0.6438, 0.75, 0.3411, 0.75, 0.3285, 0.75, 0.3285, 0.75, 0.3411, 0.75, 0.3411, 0.75, 0.3285, 0.75, 0.3285, 0.75, 0.3411, 0.75, 0.3411, 0.75, 0.3285, 0.75, 0.3285, 0.75, 0.3411, 0.75, 0.339, 0.75, 0.3411, 0.75, 0.3285, 0.75, 0.3271, 0.75, 0.265, 0.75, 0.2774, 0.75, 0.25, 0.75, 0.25, 0.75, 0.5782, 0.75, 0.5551, 0.75, 0.5551, 0.75, 0.5782, 0.75, 0.5782, 0.75, 0.5551, 0.75, 0.5551, 0.75, 0.5782, 0.75, 0.5782, 0.75, 0.5551, 0.75, 0.5551, 0.75, 0.5782, 0.75, 0.5708, 0.75, 0.5782, 0.75, 0.5551, 0.75, 0.5498, 0.75, 0.4243, 0.75, 0.4448, 0.75, 0.3891, 0.75, 0.3891, 0.75, 0.375, 0.75, 0.3891, 0.75, 0.3891, 0.75, 0.375, 0.75, 0.625, 0.75, 0.6438, 0.75, 0.6438, 0.75, 0.625, 0.75, 0.6118, 0.75, 0.625, 0.75, 0.625, 0.75, 0.6118, 0.75, 0.3562, 0.75, 0.375, 0.75, 0.375, 0.75, 0.3562, 0.75, 0.2696, 0.75, 0.339, 0.75, 0.3271, 0.75, 0.2805, 0.75, 0.6612, 0.75, 0.6632, 0.75, 0.6735, 0.75, 0.6722, 0.75, 0.2692, 0.75, 0.3394, 0.75, 0.339, 0.75, 0.2696, 0.75, 0.6608, 0.75, 0.6628, 0.75, 0.6632, 0.75, 0.6612, 0.75, 0.6603, 0.5262, 0.6624, 0.5262, 0.6625, 0.5305, 0.6604, 0.5305, 0.2716, 0.5238, 0.3369, 0.5238, 0.3368, 0.5282, 0.2717, 0.5282, 0.2717, 0.5282, 0.3368, 0.5282, 0.3321, 0.7313, 0.2761, 0.7313, 0.6604, 0.5305, 0.6625, 0.5305, 0.6667, 0.729, 0.665, 0.729, 0.7186, 0.75, 0.6738, 0.75, 0.6738, 0.75, 0.7186, 0.75, 0.6722, 0.75, 0.6735, 0.75, 0.6738, 0.75, 0.6724, 0.75, 0.6724, 0.75, 0.6738, 0.75, 0.6468, 0.75, 0.6438, 0.75, 0.7288, 0.75, 0.6628, 0.75, 0.6468, 0.75, 0.7435, 0.75, 0.7249, 0.7327, 0.6668, 0.7327, 0.6668, 0.7327, 0.7249, 0.7327, 0.6603, 0.5262, 0.6624, 0.5262, 0.6624, 0.5262, 0.6603, 0.5262, 0.6603, 0.5262, 0.6624, 0.5262, 0.6624, 0.5262, 0.6603, 0.5262, 0.7249, 0.7327, 0.6668, 0.7327, 0.6668, 0.7327, 0.7249, 0.7327, 0.7249, 0.7327, 0.6668, 0.7327, 0.6668, 0.7327, 0.7249, 0.7327, 0.665, 0.729, 0.6667, 0.729, 0.6668, 0.7327, 0.6651, 0.7327, 0.7291, 0.5262, 0.6624, 0.5262, 0.6468, 0.5125, 0.7435, 0.5125, 0.6651, 0.7327, 0.6668, 0.7327, 0.6468, 0.7464, 0.6438, 0.7464, 0.2716, 0.5238, 0.3369, 0.5238, 0.3369, 0.5238, 0.2716, 0.5238, 0.3337, 0.7352, 0.332, 0.7352, 0.332, 0.7352, 0.3337, 0.7352, 0.3337, 0.7352, 0.332, 0.7352, 0.332, 0.7352, 0.3337, 0.7352, 0.2716, 0.5238, 0.3369, 0.5238, 0.3369, 0.5238, 0.2716, 0.5238, 0.2716, 0.5238, 0.3369, 0.5238, 0.3369, 0.5238, 0.2716, 0.5238, 0.2761, 0.7313, 0.3321, 0.7313, 0.332, 0.7352, 0.2762, 0.7352, 0.3389, 0.5238, 0.3369, 0.5238, 0.3532, 0.5125, 0.3562, 0.5125, 0.2762, 0.7352, 0.332, 0.7352, 0.3532, 0.7464, 0.2565, 0.7464, 0.2692, 0.75, 0.3394, 0.75, 0.3394, 0.75, 0.2692, 0.75, 0.3282, 0.75, 0.3268, 0.75, 0.3268, 0.75, 0.3282, 0.75, 0.3282, 0.75, 0.3268, 0.75, 0.3268, 0.75, 0.3282, 0.75, 0.2692, 0.75, 0.3394, 0.75, 0.3394, 0.75, 0.2692, 0.75, 0.2692, 0.75, 0.3394, 0.75, 0.3394, 0.75, 0.2692, 0.75, 0.2805, 0.75, 0.3271, 0.75, 0.3268, 0.75, 0.2808, 0.75, 0.3416, 0.75, 0.3394, 0.75, 0.3532, 0.75, 0.3562, 0.75, 0.2808, 0.75, 0.3268, 0.75, 0.3532, 0.75, 0.2565, 0.75, 0.6438, 0.5, 0.6468, 0.5, 0.6468, 0.5125, 0.6438, 0.5125, 0.375, 0.7688, 0.3891, 0.7688, 0.3891, 0.7718, 0.375, 0.7718, 0.6438, 0.7464, 0.6468, 0.7464, 0.6468, 0.75, 0.6438, 0.75, 0.6438, 0.75, 0.6468, 0.75, 0.6468, 0.75, 0.6438, 0.75, 0.6438, 0.75, 0.6468, 0.75, 0.6468, 0.75, 0.6438, 0.75, 0.6438, 0.75, 0.6468, 0.75, 0.6468, 0.75, 0.6438, 0.75, 0.6608, 0.75, 0.6628, 0.75, 0.6628, 0.75, 0.6608, 0.75, 0.6118, 0.7688, 0.625, 0.7688, 0.625, 0.7718, 0.6118, 0.7718, 0.6012, 0.7688, 0.6118, 0.7688, 0.6118, 0.7718, 0.6012, 0.7718, 0.6603, 0.5262, 0.6624, 0.5262, 0.6624, 0.5262, 0.6603, 0.5262, 0.2565, 0.5, 0.3532, 0.5, 0.3532, 0.5125, 0.2565, 0.5125, 0.2565, 0.75, 0.3532, 0.75, 0.3532, 0.75, 0.2565, 0.75, 0.3337, 0.7352, 0.332, 0.7352, 0.332, 0.7352, 0.3337, 0.7352, 0.375, 0.3815, 0.3891, 0.3815, 0.3891, 0.4782, 0.375, 0.4782, 0.6012, 0.3815, 0.6118, 0.3815, 0.6118, 0.4782, 0.6012, 0.4782, 0.6118, 0.3815, 0.625, 0.3815, 0.625, 0.4782, 0.6118, 0.4782, 0.2565, 0.7464, 0.3532, 0.7464, 0.3532, 0.75, 0.2565, 0.75, 0.3282, 0.75, 0.3268, 0.75, 0.3268, 0.75, 0.3282, 0.75, 0.2565, 0.75, 0.3532, 0.75, 0.3532, 0.75, 0.2565, 0.75, 0.2565, 0.75, 0.3532, 0.75, 0.3532, 0.75, 0.2565, 0.75, 0.25, 0.75, 0.2565, 0.75, 0.2565, 0.75, 0.25, 0.75, 0.25, 0.75, 0.2565, 0.75, 0.2565, 0.75, 0.25, 0.75, 0.25, 0.7464, 0.2565, 0.7464, 0.2565, 0.75, 0.25, 0.75, 0.6118, 0.375, 0.625, 0.375, 0.625, 0.3815, 0.6118, 0.3815, 0.6012, 0.375, 0.6118, 0.375, 0.6118, 0.3815, 0.6012, 0.3815, 0.375, 0.375, 0.3891, 0.375, 0.3891, 0.3815, 0.375, 0.3815, 0.25, 0.75, 0.2565, 0.75, 0.2565, 0.75, 0.25, 0.75, 0.25, 0.5, 0.2565, 0.5, 0.2565, 0.5125, 0.25, 0.5125, 0.2777, 0.75, 0.2808, 0.75, 0.2565, 0.75, 0.25, 0.75, 0.2774, 0.75, 0.2805, 0.75, 0.2808, 0.75, 0.2777, 0.75, 0.2646, 0.75, 0.2692, 0.75, 0.2692, 0.75, 0.2646, 0.75, 0.2646, 0.75, 0.2692, 0.75, 0.2692, 0.75, 0.2646, 0.75, 0.2646, 0.75, 0.2692, 0.75, 0.2692, 0.75, 0.2646, 0.75, 0.2725, 0.7352, 0.2762, 0.7352, 0.2565, 0.7464, 0.25, 0.7464, 0.2724, 0.7313, 0.2761, 0.7313, 0.2762, 0.7352, 0.2725, 0.7352, 0.2673, 0.5238, 0.2716, 0.5238, 0.2716, 0.5238, 0.2673, 0.5238, 0.2673, 0.5238, 0.2716, 0.5238, 0.2716, 0.5238, 0.2673, 0.5238, 0.2673, 0.5238, 0.2716, 0.5238, 0.2716, 0.5238, 0.2673, 0.5238, 0.7335, 0.5262, 0.7291, 0.5262, 0.7435, 0.5125, 0.75, 0.5125, 0.7288, 0.7327, 0.7249, 0.7327, 0.7249, 0.7327, 0.7288, 0.7327, 0.7288, 0.7327, 0.7249, 0.7327, 0.7249, 0.7327, 0.7288, 0.7327, 0.7288, 0.7327, 0.7249, 0.7327, 0.7249, 0.7327, 0.7288, 0.7327, 0.7332, 0.75, 0.7288, 0.75, 0.7435, 0.75, 0.75, 0.75, 0.7216, 0.75, 0.7186, 0.75, 0.7186, 0.75, 0.7216, 0.75, 0.2674, 0.5282, 0.2717, 0.5282, 0.2761, 0.7313, 0.2724, 0.7313, 0.2673, 0.5238, 0.2716, 0.5238, 0.2717, 0.5282, 0.2674, 0.5282, 0.2646, 0.75, 0.2692, 0.75, 0.2696, 0.75, 0.265, 0.75, 0.265, 0.75, 0.2696, 0.75, 0.2805, 0.75, 0.2774, 0.75, 0.6632, 0.75, 0.7284, 0.75, 0.7189, 0.75, 0.6735, 0.75, 0.6628, 0.75, 0.7288, 0.75, 0.7284, 0.75, 0.6632, 0.75, 0.6624, 0.5262, 0.7291, 0.5262, 0.729, 0.5305, 0.6625, 0.5305, 0.6625, 0.5305, 0.729, 0.5305, 0.725, 0.729, 0.6667, 0.729, 0.6735, 0.75, 0.7189, 0.75, 0.7186, 0.75, 0.6738, 0.75, 0.6738, 0.75, 0.7186, 0.75, 0.7435, 0.75, 0.6468, 0.75, 0.6624, 0.5262, 0.7291, 0.5262, 0.7291, 0.5262, 0.6624, 0.5262, 0.6624, 0.5262, 0.7291, 0.5262, 0.7291, 0.5262, 0.6624, 0.5262, 0.6667, 0.729, 0.725, 0.729, 0.7249, 0.7327, 0.6668, 0.7327, 0.6668, 0.7327, 0.7249, 0.7327, 0.7435, 0.7464, 0.6468, 0.7464, 0.332, 0.7352, 0.2762, 0.7352, 0.2762, 0.7352, 0.332, 0.7352, 0.332, 0.7352, 0.2762, 0.7352, 0.2762, 0.7352, 0.332, 0.7352, 0.3369, 0.5238, 0.2716, 0.5238, 0.2565, 0.5125, 0.3532, 0.5125, 0.3268, 0.75, 0.2808, 0.75, 0.2808, 0.75, 0.3268, 0.75, 0.3268, 0.75, 0.2808, 0.75, 0.2808, 0.75, 0.3268, 0.75, 0.3394, 0.75, 0.2692, 0.75, 0.2565, 0.75, 0.3532, 0.75, 0.6468, 0.5, 0.7435, 0.5, 0.7435, 0.5125, 0.6468, 0.5125, 0.375, 0.7718, 0.3891, 0.7718, 0.3891, 0.8685, 0.375, 0.8685, 0.6468, 0.7464, 0.7435, 0.7464, 0.7435, 0.75, 0.6468, 0.75, 0.6468, 0.75, 0.7435, 0.75, 0.7435, 0.75, 0.6468, 0.75, 0.6468, 0.75, 0.7435, 0.75, 0.7435, 0.75, 0.6468, 0.75, 0.6468, 0.75, 0.7435, 0.75, 0.7435, 0.75, 0.6468, 0.75, 0.6628, 0.75, 0.7288, 0.75, 0.7288, 0.75, 0.6628, 0.75, 0.6118, 0.7718, 0.625, 0.7718, 0.625, 0.8685, 0.6118, 0.8685, 0.6012, 0.7718, 0.6118, 0.7718, 0.6118, 0.8685, 0.6012, 0.8685, 0.6624, 0.5262, 0.7291, 0.5262, 0.7291, 0.5262, 0.6624, 0.5262, 0.332, 0.7352, 0.2762, 0.7352, 0.2762, 0.7352, 0.332, 0.7352, 0.3268, 0.75, 0.2808, 0.75, 0.2808, 0.75, 0.3268, 0.75, 0.3891, 0.7718, 0.3998, 0.7718, 0.3998, 0.8685, 0.3891, 0.8685, 0.3891, 0.375, 0.3998, 0.375, 0.3998, 0.3815, 0.3891, 0.3815, 0.3891, 0.3815, 0.3998, 0.3815, 0.3998, 0.4782, 0.3891, 0.4782, 0.3891, 0.7688, 0.3998, 0.7688, 0.3998, 0.7718, 0.3891, 0.7718, 0.4243, 0.75, 0.4317, 0.75, 0.4501, 0.75, 0.4448, 0.75, 0.4235, 0.75, 0.431, 0.75, 0.4317, 0.75, 0.4243, 0.75, 0.4102, 0.5268, 0.4189, 0.5269, 0.419, 0.5311, 0.4103, 0.5311, 0.4103, 0.5311, 0.419, 0.5311, 0.4228, 0.7287, 0.4146, 0.7288, 0.5493, 0.75, 0.4505, 0.75, 0.4505, 0.75, 0.5493, 0.75, 0.4235, 0.75, 0.431, 0.75, 0.431, 0.75, 0.4235, 0.75, 0.4235, 0.75, 0.431, 0.75, 0.431, 0.75, 0.4235, 0.75, 0.5493, 0.75, 0.4505, 0.75, 0.4505, 0.75, 0.5493, 0.75, 0.5493, 0.75, 0.4505, 0.75, 0.4505, 0.75, 0.5493, 0.75, 0.4448, 0.75, 0.4501, 0.75, 0.4505, 0.75, 0.4453, 0.75, 0.5716, 0.75, 0.431, 0.75, 0.3998, 0.75, 0.6012, 0.75, 0.4453, 0.75, 0.4505, 0.75, 0.3998, 0.75, 0.3891, 0.75, 0.578, 0.731, 0.4229, 0.7325, 0.4229, 0.7325, 0.578, 0.731, 0.4102, 0.5268, 0.4189, 0.5269, 0.4189, 0.5269, 0.4102, 0.5268, 0.4102, 0.5268, 0.4189, 0.5269, 0.4189, 0.5269, 0.4102, 0.5268, 0.578, 0.731, 0.4229, 0.7325, 0.4229, 0.7325, 0.578, 0.731, 0.578, 0.731, 0.4229, 0.7325, 0.4229, 0.7325, 0.578, 0.731, 0.4146, 0.7288, 0.4228, 0.7287, 0.4229, 0.7325, 0.4146, 0.7325, 0.3891, 0.8685, 0.3998, 0.8685, 0.3998, 0.875, 0.3891, 0.875, 0.5823, 0.5281, 0.4189, 0.5269, 0.3998, 0.5125, 0.6012, 0.5125, 0.4146, 0.7325, 0.4229, 0.7325, 0.3998, 0.7464, 0.3891, 0.7464, 0.3891, 0.5, 0.3998, 0.5, 0.3998, 0.5125, 0.3891, 0.5125, 0.3891, 0.75, 0.3998, 0.75, 0.3998, 0.75, 0.3891, 0.75, 0.4102, 0.5268, 0.4189, 0.5269, 0.4189, 0.5269, 0.4102, 0.5268, 0.3891, 0.4812, 0.3998, 0.4812, 0.3998, 0.5, 0.3891, 0.5, 0.3891, 0.7464, 0.3998, 0.7464, 0.3998, 0.75, 0.3891, 0.75, 0.3891, 0.75, 0.3998, 0.75, 0.3998, 0.75, 0.3891, 0.75, 0.4235, 0.75, 0.431, 0.75, 0.431, 0.75, 0.4235, 0.75, 0.3891, 0.75, 0.3998, 0.75, 0.3998, 0.75, 0.3891, 0.75, 0.3891, 0.75, 0.3998, 0.75, 0.3998, 0.7688, 0.3891, 0.7688, 0.3891, 0.4782, 0.3998, 0.4782, 0.3998, 0.4812, 0.3891, 0.4812, 0.5909, 0.5282, 0.5823, 0.5281, 0.6012, 0.5125, 0.6118, 0.5125, 0.5862, 0.7309, 0.578, 0.731, 0.578, 0.731, 0.5862, 0.7309, 0.5862, 0.7309, 0.578, 0.731, 0.578, 0.731, 0.5862, 0.7309, 0.5862, 0.7309, 0.578, 0.731, 0.578, 0.731, 0.5862, 0.7309, 0.5791, 0.75, 0.5716, 0.75, 0.6012, 0.75, 0.6118, 0.75, 0.5545, 0.75, 0.5493, 0.75, 0.5493, 0.75, 0.5545, 0.75, 0.5545, 0.75, 0.5493, 0.75, 0.5493, 0.75, 0.5545, 0.75, 0.5545, 0.75, 0.5493, 0.75, 0.5493, 0.75, 0.5545, 0.75, 0.3998, 0.7718, 0.6012, 0.7718, 0.6012, 0.8685, 0.3998, 0.8685, 0.3998, 0.375, 0.6012, 0.375, 0.6012, 0.3815, 0.3998, 0.3815, 0.3998, 0.3815, 0.6012, 0.3815, 0.6012, 0.4782, 0.3998, 0.4782, 0.3998, 0.7688, 0.6012, 0.7688, 0.6012, 0.7718, 0.3998, 0.7718, 0.4317, 0.75, 0.5708, 0.75, 0.5498, 0.75, 0.4501, 0.75, 0.431, 0.75, 0.5716, 0.75, 0.5708, 0.75, 0.4317, 0.75, 0.4189, 0.5269, 0.5823, 0.5281, 0.5822, 0.5323, 0.419, 0.5311, 0.419, 0.5311, 0.5822, 0.5323, 0.5781, 0.7273, 0.4228, 0.7287, 0.431, 0.75, 0.5716, 0.75, 0.5716, 0.75, 0.431, 0.75, 0.431, 0.75, 0.5716, 0.75, 0.5716, 0.75, 0.431, 0.75, 0.4501, 0.75, 0.5498, 0.75, 0.5493, 0.75, 0.4505, 0.75, 0.4505, 0.75, 0.5493, 0.75, 0.6012, 0.75, 0.3998, 0.75, 0.4189, 0.5269, 0.5823, 0.5281, 0.5823, 0.5281, 0.4189, 0.5269, 0.4189, 0.5269, 0.5823, 0.5281, 0.5823, 0.5281, 0.4189, 0.5269, 0.4228, 0.7287, 0.5781, 0.7273, 0.578, 0.731, 0.4229, 0.7325, 0.3998, 0.8685, 0.6012, 0.8685, 0.6012, 0.875, 0.3998, 0.875, 0.4229, 0.7325, 0.578, 0.731, 0.6012, 0.7464, 0.3998, 0.7464, 0.3998, 0.5, 0.6012, 0.5, 0.6012, 0.5125, 0.3998, 0.5125, 0.3998, 0.75, 0.6012, 0.75, 0.6012, 0.75, 0.3998, 0.75, 0.4189, 0.5269, 0.5823, 0.5281, 0.5823, 0.5281, 0.4189, 0.5269, 0.3998, 0.4812, 0.6012, 0.4812, 0.6012, 0.5, 0.3998, 0.5, 0.3998, 0.7464, 0.6012, 0.7464, 0.6012, 0.75, 0.3998, 0.75, 0.3998, 0.75, 0.6012, 0.75, 0.6012, 0.75, 0.3998, 0.75, 0.431, 0.75, 0.5716, 0.75, 0.5716, 0.75, 0.431, 0.75, 0.3998, 0.75, 0.6012, 0.75, 0.6012, 0.75, 0.3998, 0.75, 0.3998, 0.75, 0.6012, 0.75, 0.6012, 0.7688, 0.3998, 0.7688, 0.3998, 0.4782, 0.6012, 0.4782, 0.6012, 0.4812, 0.3998, 0.4812])
me_cube_001.materials.append(mat_camera_quinary)
me_cube_001.use_remesh_fix_poles = True
me_cube_001.use_remesh_preserve_attributes = False
me_cube_001.use_mirror_vertex_groups = False
me_cube_001.update()

# ---- objects
ob_stand = bpy.data.objects.new('Stand', me_cube_001)

# ---- transforms, parenting, visibility, modifiers, constraints
ob_stand.location = (0.0, 0.0, 0.0)
ob_stand.scale = (0.7376, 0.7376, 0.7376)
ob_stand.lineart.crease_threshold = 0.0
_m = ob_stand.modifiers.new('Subdivision', 'SUBSURF')
_m.uv_smooth = 'PRESERVE_CORNERS'
_m.levels = 2
_m = ob_stand.modifiers.new('Mirror', 'MIRROR')
_m.use_clip = True

# ---- collection membership
col_collection.objects.link(ob_stand)

# ---- scene / render settings (as saved in the file)
scene.frame_start = 1; scene.frame_end = 250; scene.frame_set(1)
scene.render.engine = 'BLENDER_EEVEE_NEXT'
scene.cycles.use_denoising = False
scene.cycles.samples = 128
scene.cycles.sampling_pattern = 'TABULATED_SOBOL'
scene.cycles.use_adaptive_sampling = False
scene.cycles.use_light_tree = False
scene.view_settings.view_transform = 'Filmic'
bpy.context.view_layer.update()

# ---- added for rendering (the .blend has no active camera and no usable light): camera, sun
cam_auto = bpy.data.cameras.new('AutoCamera')
cam_auto.lens = 50.0
cam_auto.sensor_width = 36.0
cam_auto.clip_end = 1000.0
ob_auto_camera = bpy.data.objects.new('AutoCamera', cam_auto)
scene.collection.objects.link(ob_auto_camera)
ob_auto_camera.location = (3.99226, -3.56908, 1.72254)
ob_auto_camera.rotation_euler = (1.09748, -7.21219e-08, 0.694738)
scene.camera = ob_auto_camera
light_auto_sun = bpy.data.lights.new('AutoSun', 'SUN')
light_auto_sun.energy = 3.0
light_auto_sun.angle = 0.0523599
ob_auto_sun = bpy.data.objects.new('AutoSun', light_auto_sun)
scene.collection.objects.link(ob_auto_sun)
ob_auto_sun.rotation_euler = (0.872665, 0.174533, 0.523599)
bpy.context.view_layer.update()
